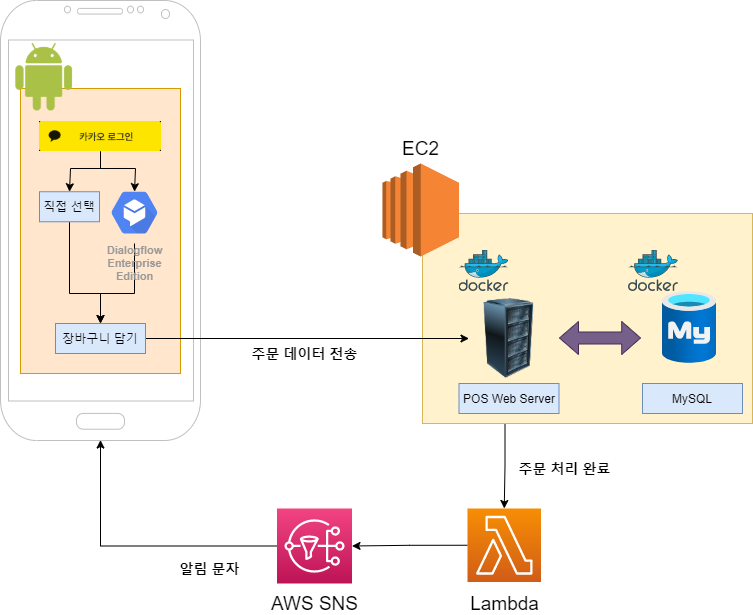

The diagram above was exported from draw.io. Its source (the exported page's mxGraphModel, read from the mxfile embedded in the PNG):
<mxGraphModel dx="1038" dy="580" grid="1" gridSize="10" guides="1" tooltips="1" connect="1" arrows="1" fold="1" page="1" pageScale="1" pageWidth="827" pageHeight="1169" math="0" shadow="0">
  <root>
    <mxCell id="0" />
    <mxCell id="1" parent="0" />
    <mxCell id="2QR9zYdh9cWV19BIffD9-32" value="" style="rounded=0;whiteSpace=wrap;html=1;fillColor=#ffe6cc;strokeColor=#d79b00;" vertex="1" parent="1">
      <mxGeometry x="70" y="138" width="160" height="285" as="geometry" />
    </mxCell>
    <mxCell id="2QR9zYdh9cWV19BIffD9-25" style="edgeStyle=orthogonalEdgeStyle;rounded=0;orthogonalLoop=1;jettySize=auto;html=1;exitX=0.25;exitY=1;exitDx=0;exitDy=0;entryX=0.5;entryY=0;entryDx=0;entryDy=0;entryPerimeter=0;" edge="1" parent="1" source="2QR9zYdh9cWV19BIffD9-2" target="2QR9zYdh9cWV19BIffD9-17">
      <mxGeometry relative="1" as="geometry" />
    </mxCell>
    <mxCell id="2QR9zYdh9cWV19BIffD9-2" value="" style="rounded=0;whiteSpace=wrap;html=1;fillColor=#fff2cc;strokeColor=#d6b656;" vertex="1" parent="1">
      <mxGeometry x="472" y="263" width="330" height="210" as="geometry" />
    </mxCell>
    <mxCell id="2QR9zYdh9cWV19BIffD9-1" value="" style="outlineConnect=0;dashed=0;verticalLabelPosition=bottom;verticalAlign=top;align=center;html=1;shape=mxgraph.aws3.ec2;fillColor=#F58534;gradientColor=none;" vertex="1" parent="1">
      <mxGeometry x="432" y="213" width="76.5" height="93" as="geometry" />
    </mxCell>
    <mxCell id="2QR9zYdh9cWV19BIffD9-4" value="" style="aspect=fixed;html=1;points=[];align=center;image;fontSize=12;image=img/lib/azure2/databases/Azure_Database_MySQL_Server.svg;" vertex="1" parent="1">
      <mxGeometry x="712" y="341" width="54" height="72" as="geometry" />
    </mxCell>
    <mxCell id="2QR9zYdh9cWV19BIffD9-5" value="" style="aspect=fixed;html=1;points=[];align=center;image;fontSize=12;image=img/lib/mscae/Docker.svg;" vertex="1" parent="1">
      <mxGeometry x="678" y="300" width="50" height="41" as="geometry" />
    </mxCell>
    <mxCell id="2QR9zYdh9cWV19BIffD9-8" value="" style="image;html=1;image=img/lib/clip_art/computers/Server_Rack_128x128.png" vertex="1" parent="1">
      <mxGeometry x="518.5" y="348" width="80" height="80" as="geometry" />
    </mxCell>
    <mxCell id="2QR9zYdh9cWV19BIffD9-9" value="" style="aspect=fixed;html=1;points=[];align=center;image;fontSize=12;image=img/lib/mscae/Docker.svg;" vertex="1" parent="1">
      <mxGeometry x="508.5" y="300" width="50" height="41" as="geometry" />
    </mxCell>
    <mxCell id="2QR9zYdh9cWV19BIffD9-10" value="POS Web Server" style="whiteSpace=wrap;html=1;fillColor=#dae8fc;strokeColor=#6c8ebf;" vertex="1" parent="1">
      <mxGeometry x="508.5" y="433" width="100" height="30" as="geometry" />
    </mxCell>
    <mxCell id="2QR9zYdh9cWV19BIffD9-11" value="MySQL" style="whiteSpace=wrap;html=1;fillColor=#dae8fc;strokeColor=#6c8ebf;" vertex="1" parent="1">
      <mxGeometry x="692" y="433" width="100" height="30" as="geometry" />
    </mxCell>
    <mxCell id="2QR9zYdh9cWV19BIffD9-12" value="" style="shape=flexArrow;endArrow=classic;startArrow=classic;html=1;fillColor=#76608a;strokeColor=#432D57;width=12;endSize=5.93;" edge="1" parent="1">
      <mxGeometry width="100" height="100" relative="1" as="geometry">
        <mxPoint x="608.5" y="387.5" as="sourcePoint" />
        <mxPoint x="690.5" y="387.5" as="targetPoint" />
      </mxGeometry>
    </mxCell>
    <mxCell id="2QR9zYdh9cWV19BIffD9-13" value="" style="verticalLabelPosition=bottom;verticalAlign=top;html=1;shadow=0;dashed=0;strokeWidth=1;shape=mxgraph.android.phone2;strokeColor=#c0c0c0;" vertex="1" parent="1">
      <mxGeometry x="50" y="50" width="200" height="440" as="geometry" />
    </mxCell>
    <mxCell id="2QR9zYdh9cWV19BIffD9-14" value="&lt;font style=&quot;font-size: 19px&quot;&gt;EC2&lt;/font&gt;" style="text;html=1;align=center;verticalAlign=middle;resizable=0;points=[];autosize=1;strokeColor=none;" vertex="1" parent="1">
      <mxGeometry x="445.25" y="188" width="50" height="20" as="geometry" />
    </mxCell>
    <mxCell id="2QR9zYdh9cWV19BIffD9-27" style="edgeStyle=orthogonalEdgeStyle;rounded=0;orthogonalLoop=1;jettySize=auto;html=1;exitX=0;exitY=0.5;exitDx=0;exitDy=0;exitPerimeter=0;entryX=1;entryY=0.5;entryDx=0;entryDy=0;entryPerimeter=0;" edge="1" parent="1" source="2QR9zYdh9cWV19BIffD9-17" target="2QR9zYdh9cWV19BIffD9-19">
      <mxGeometry relative="1" as="geometry" />
    </mxCell>
    <mxCell id="2QR9zYdh9cWV19BIffD9-17" value="" style="points=[[0,0,0],[0.25,0,0],[0.5,0,0],[0.75,0,0],[1,0,0],[0,1,0],[0.25,1,0],[0.5,1,0],[0.75,1,0],[1,1,0],[0,0.25,0],[0,0.5,0],[0,0.75,0],[1,0.25,0],[1,0.5,0],[1,0.75,0]];outlineConnect=0;fontColor=#232F3E;gradientColor=#F78E04;gradientDirection=north;fillColor=#D05C17;strokeColor=#ffffff;dashed=0;verticalLabelPosition=bottom;verticalAlign=top;align=center;html=1;fontSize=12;fontStyle=0;aspect=fixed;shape=mxgraph.aws4.resourceIcon;resIcon=mxgraph.aws4.lambda;" vertex="1" parent="1">
      <mxGeometry x="517" y="558" width="73.5" height="73.5" as="geometry" />
    </mxCell>
    <mxCell id="2QR9zYdh9cWV19BIffD9-28" style="edgeStyle=orthogonalEdgeStyle;rounded=0;orthogonalLoop=1;jettySize=auto;html=1;exitX=0;exitY=0.5;exitDx=0;exitDy=0;exitPerimeter=0;entryX=0.5;entryY=0.999;entryDx=0;entryDy=0;entryPerimeter=0;" edge="1" parent="1" source="2QR9zYdh9cWV19BIffD9-19" target="2QR9zYdh9cWV19BIffD9-13">
      <mxGeometry relative="1" as="geometry">
        <mxPoint x="250" y="596" as="targetPoint" />
      </mxGeometry>
    </mxCell>
    <mxCell id="2QR9zYdh9cWV19BIffD9-19" value="" style="points=[[0,0,0],[0.25,0,0],[0.5,0,0],[0.75,0,0],[1,0,0],[0,1,0],[0.25,1,0],[0.5,1,0],[0.75,1,0],[1,1,0],[0,0.25,0],[0,0.5,0],[0,0.75,0],[1,0.25,0],[1,0.5,0],[1,0.75,0]];outlineConnect=0;fontColor=#232F3E;gradientColor=#F34482;gradientDirection=north;fillColor=#BC1356;strokeColor=#ffffff;dashed=0;verticalLabelPosition=bottom;verticalAlign=top;align=center;html=1;fontSize=12;fontStyle=0;aspect=fixed;shape=mxgraph.aws4.resourceIcon;resIcon=mxgraph.aws4.sns;" vertex="1" parent="1">
      <mxGeometry x="326.5" y="558" width="75" height="75" as="geometry" />
    </mxCell>
    <mxCell id="2QR9zYdh9cWV19BIffD9-20" value="&lt;font style=&quot;font-size: 19px&quot;&gt;Lambda&lt;/font&gt;" style="text;html=1;align=center;verticalAlign=middle;resizable=0;points=[];autosize=1;strokeColor=none;" vertex="1" parent="1">
      <mxGeometry x="513.75" y="643" width="80" height="20" as="geometry" />
    </mxCell>
    <mxCell id="2QR9zYdh9cWV19BIffD9-21" value="&lt;font style=&quot;font-size: 19px&quot;&gt;AWS SNS&lt;/font&gt;" style="text;html=1;align=center;verticalAlign=middle;resizable=0;points=[];autosize=1;strokeColor=none;" vertex="1" parent="1">
      <mxGeometry x="314" y="643" width="100" height="20" as="geometry" />
    </mxCell>
    <mxCell id="2QR9zYdh9cWV19BIffD9-22" value="" style="shape=image;html=1;verticalAlign=top;verticalLabelPosition=bottom;labelBackgroundColor=#ffffff;imageAspect=0;aspect=fixed;image=https://cdn1.iconfinder.com/data/icons/social-links/413/android-128.png" vertex="1" parent="1">
      <mxGeometry x="60" y="93" width="67.5" height="67.5" as="geometry" />
    </mxCell>
    <mxCell id="2QR9zYdh9cWV19BIffD9-29" value="&lt;font style=&quot;font-size: 14px&quot;&gt;&lt;b&gt;주문 처리 완료&lt;/b&gt;&lt;/font&gt;" style="text;html=1;align=center;verticalAlign=middle;resizable=0;points=[];autosize=1;strokeColor=none;" vertex="1" parent="1">
      <mxGeometry x="558.5" y="508" width="110" height="20" as="geometry" />
    </mxCell>
    <mxCell id="2QR9zYdh9cWV19BIffD9-30" value="&lt;font style=&quot;font-size: 14px&quot;&gt;&lt;b&gt;알림 문자&lt;/b&gt;&lt;/font&gt;" style="text;html=1;align=center;verticalAlign=middle;resizable=0;points=[];autosize=1;strokeColor=none;" vertex="1" parent="1">
      <mxGeometry x="219" y="608" width="80" height="20" as="geometry" />
    </mxCell>
    <mxCell id="2QR9zYdh9cWV19BIffD9-41" style="edgeStyle=orthogonalEdgeStyle;rounded=0;orthogonalLoop=1;jettySize=auto;html=1;entryX=0.5;entryY=0;entryDx=0;entryDy=0;" edge="1" parent="1" source="2QR9zYdh9cWV19BIffD9-31" target="2QR9zYdh9cWV19BIffD9-39">
      <mxGeometry relative="1" as="geometry">
        <Array as="points">
          <mxPoint x="184" y="343" />
          <mxPoint x="150" y="343" />
        </Array>
      </mxGeometry>
    </mxCell>
    <mxCell id="2QR9zYdh9cWV19BIffD9-31" value="Dialogflow&#10;Enterprise&#10;Edition" style="html=1;fillColor=#5184F3;strokeColor=none;verticalAlign=top;labelPosition=center;verticalLabelPosition=bottom;align=center;spacingTop=-6;fontSize=11;fontStyle=1;fontColor=#999999;shape=mxgraph.gcp2.hexIcon;prIcon=dialogflow_enterprise_edition" vertex="1" parent="1">
      <mxGeometry x="149" y="231.25" width="70" height="61.75" as="geometry" />
    </mxCell>
    <mxCell id="2QR9zYdh9cWV19BIffD9-35" style="edgeStyle=orthogonalEdgeStyle;rounded=0;orthogonalLoop=1;jettySize=auto;html=1;exitX=0.5;exitY=1;exitDx=0;exitDy=0;entryX=0.5;entryY=0.16;entryDx=0;entryDy=0;entryPerimeter=0;" edge="1" parent="1" source="2QR9zYdh9cWV19BIffD9-33" target="2QR9zYdh9cWV19BIffD9-31">
      <mxGeometry relative="1" as="geometry">
        <Array as="points">
          <mxPoint x="150" y="218" />
          <mxPoint x="185" y="218" />
        </Array>
      </mxGeometry>
    </mxCell>
    <mxCell id="2QR9zYdh9cWV19BIffD9-37" style="edgeStyle=orthogonalEdgeStyle;rounded=0;orthogonalLoop=1;jettySize=auto;html=1;entryX=0.5;entryY=0;entryDx=0;entryDy=0;" edge="1" parent="1" source="2QR9zYdh9cWV19BIffD9-33" target="2QR9zYdh9cWV19BIffD9-36">
      <mxGeometry relative="1" as="geometry">
        <Array as="points">
          <mxPoint x="150" y="218" />
          <mxPoint x="120" y="218" />
        </Array>
      </mxGeometry>
    </mxCell>
    <mxCell id="2QR9zYdh9cWV19BIffD9-33" value="" style="shape=image;verticalLabelPosition=bottom;labelBackgroundColor=#ffffff;verticalAlign=top;aspect=fixed;imageAspect=0;image=data:image/png,(base64 omitted: 2432 chars);" vertex="1" parent="1">
      <mxGeometry x="89" y="171" width="122" height="30" as="geometry" />
    </mxCell>
    <mxCell id="2QR9zYdh9cWV19BIffD9-40" style="edgeStyle=orthogonalEdgeStyle;rounded=0;orthogonalLoop=1;jettySize=auto;html=1;entryX=0.5;entryY=0;entryDx=0;entryDy=0;" edge="1" parent="1" source="2QR9zYdh9cWV19BIffD9-36" target="2QR9zYdh9cWV19BIffD9-39">
      <mxGeometry relative="1" as="geometry">
        <Array as="points">
          <mxPoint x="119" y="343" />
          <mxPoint x="150" y="343" />
        </Array>
      </mxGeometry>
    </mxCell>
    <mxCell id="2QR9zYdh9cWV19BIffD9-36" value="직접 선택" style="rounded=0;whiteSpace=wrap;html=1;fillColor=#dae8fc;strokeColor=#6c8ebf;" vertex="1" parent="1">
      <mxGeometry x="89" y="241.25" width="60" height="30" as="geometry" />
    </mxCell>
    <mxCell id="2QR9zYdh9cWV19BIffD9-42" style="edgeStyle=orthogonalEdgeStyle;rounded=0;orthogonalLoop=1;jettySize=auto;html=1;entryX=0;entryY=0.5;entryDx=0;entryDy=0;" edge="1" parent="1" source="2QR9zYdh9cWV19BIffD9-39" target="2QR9zYdh9cWV19BIffD9-8">
      <mxGeometry relative="1" as="geometry" />
    </mxCell>
    <mxCell id="2QR9zYdh9cWV19BIffD9-39" value="장바구니 담기" style="rounded=0;whiteSpace=wrap;html=1;fillColor=#dae8fc;strokeColor=#6c8ebf;" vertex="1" parent="1">
      <mxGeometry x="105" y="373" width="90" height="30" as="geometry" />
    </mxCell>
    <mxCell id="2QR9zYdh9cWV19BIffD9-43" value="&lt;font style=&quot;font-size: 14px&quot;&gt;&lt;b&gt;주문 데이터 전송&lt;/b&gt;&lt;/font&gt;" style="text;html=1;align=center;verticalAlign=middle;resizable=0;points=[];autosize=1;strokeColor=none;" vertex="1" parent="1">
      <mxGeometry x="294" y="393" width="120" height="20" as="geometry" />
    </mxCell>
  </root>
</mxGraphModel>